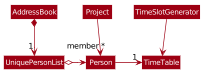

The diagram above was rendered by PlantUML. Its source (embedded in the PNG):
@startuml








skinparam BackgroundColor #FFFFFFF

skinparam Shadowing false

skinparam Class {
    FontColor #FFFFFF
    BorderThickness 1
    BorderColor #FFFFFF
    StereotypeFontColor #FFFFFF
    FontName Arial
}

skinparam Actor {
    BorderColor #000000
    Color #000000
    FontName Arial
}

skinparam Sequence {
    MessageAlign center
    BoxFontSize 15
    BoxPadding 0
    BoxFontColor #FFFFFF
    FontName Arial
}

skinparam Participant {
    FontColor #FFFFFFF
    Padding 20
}

skinparam MinClassWidth 50
skinparam ParticipantPadding 10
skinparam Shadowing false
skinparam DefaultTextAlignment center
skinparam packageStyle Rectangle

hide footbox
hide members
hide circle
skinparam arrowThickness 1.1
skinparam arrowColor #9D0012
skinparam classBackgroundColor #9D0012

AddressBook *-down-> "1" UniquePersonList
UniquePersonList o-right-> Person
Project --> "member *" Person
Person -> "1" TimeTable
TimeSlotGenerator -down-> TimeTable
@enduml